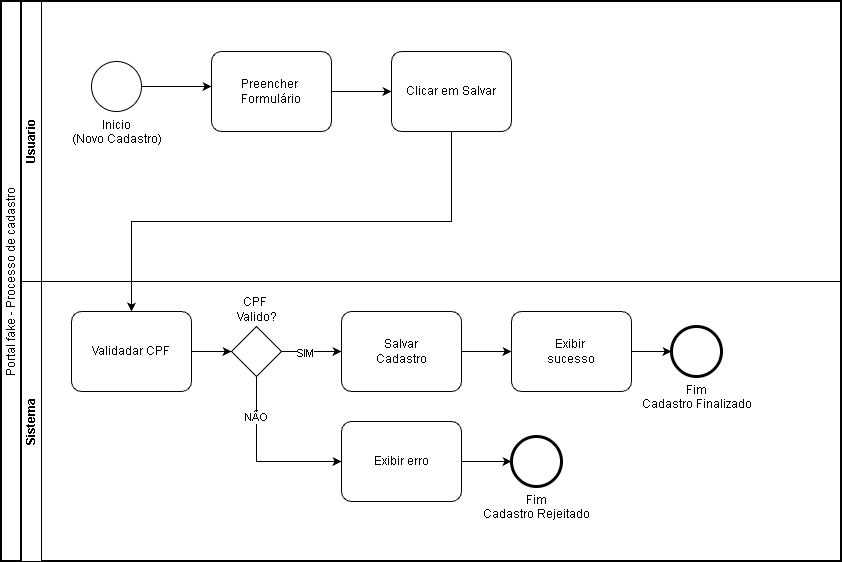

The diagram above was exported from draw.io. Its source (the exported page's mxGraphModel, read from the mxfile embedded in the PNG):
<mxGraphModel dx="1201" dy="1899" grid="1" gridSize="10" guides="1" tooltips="1" connect="1" arrows="1" fold="1" page="1" pageScale="1" pageWidth="827" pageHeight="1169" math="0" shadow="0">
  <root>
    <mxCell id="0" />
    <mxCell id="1" parent="0" />
    <mxCell id="neflXCBBqxWt2pszg70h-1" parent="1" style="ellipse;whiteSpace=wrap;html=1;aspect=fixed;" value="" vertex="1">
      <mxGeometry height="40" width="40" x="394" y="50" as="geometry" />
    </mxCell>
    <mxCell id="neflXCBBqxWt2pszg70h-2" edge="1" parent="1" style="endArrow=classic;html=1;rounded=0;" value="">
      <mxGeometry height="50" relative="1" width="50" as="geometry">
        <mxPoint x="414" y="90" as="sourcePoint" />
        <mxPoint x="414" y="140" as="targetPoint" />
      </mxGeometry>
    </mxCell>
    <mxCell id="neflXCBBqxWt2pszg70h-3" parent="1" style="rounded=0;whiteSpace=wrap;html=1;" value="" vertex="1">
      <mxGeometry height="40" width="90" x="369" y="140" as="geometry" />
    </mxCell>
    <mxCell id="ixCceVf8Rb96_-ZsTbY4-1" parent="1" style="swimlane;html=1;startSize=20;fontStyle=0;collapsible=0;horizontal=0;swimlaneLine=1;swimlaneFillColor=#ffffff;strokeWidth=2;whiteSpace=wrap;" value="Portal fake - Processo de cadastro" vertex="1">
      <mxGeometry height="560" width="840" x="110" as="geometry" />
    </mxCell>
    <mxCell id="ixCceVf8Rb96_-ZsTbY4-2" parent="ixCceVf8Rb96_-ZsTbY4-1" style="swimlane;startSize=20;horizontal=0;html=1;whiteSpace=wrap;" value="Usuario" vertex="1">
      <mxGeometry height="280" width="820" x="20" as="geometry" />
    </mxCell>
    <mxCell id="ixCceVf8Rb96_-ZsTbY4-14" edge="1" parent="ixCceVf8Rb96_-ZsTbY4-2" source="ixCceVf8Rb96_-ZsTbY4-4" style="edgeStyle=orthogonalEdgeStyle;rounded=0;orthogonalLoop=1;jettySize=auto;html=1;exitX=1;exitY=0.5;exitDx=0;exitDy=0;exitPerimeter=0;">
      <mxGeometry relative="1" as="geometry">
        <mxPoint x="190" y="85" as="targetPoint" />
      </mxGeometry>
    </mxCell>
    <mxCell id="ixCceVf8Rb96_-ZsTbY4-4" parent="ixCceVf8Rb96_-ZsTbY4-2" style="points=[[0.145,0.145,0],[0.5,0,0],[0.855,0.145,0],[1,0.5,0],[0.855,0.855,0],[0.5,1,0],[0.145,0.855,0],[0,0.5,0]];shape=mxgraph.bpmn.event;html=1;verticalLabelPosition=bottom;labelBackgroundColor=#ffffff;verticalAlign=top;align=center;perimeter=ellipsePerimeter;outlineConnect=0;aspect=fixed;outline=standard;symbol=general;" value="Inicio&lt;div&gt;(Novo Cadastro)&lt;/div&gt;" vertex="1">
      <mxGeometry height="50" width="50" x="70" y="60" as="geometry" />
    </mxCell>
    <mxCell id="ixCceVf8Rb96_-ZsTbY4-5" parent="ixCceVf8Rb96_-ZsTbY4-2" style="points=[[0.25,0,0],[0.5,0,0],[0.75,0,0],[1,0.25,0],[1,0.5,0],[1,0.75,0],[0.75,1,0],[0.5,1,0],[0.25,1,0],[0,0.75,0],[0,0.5,0],[0,0.25,0]];shape=mxgraph.bpmn.task2;whiteSpace=wrap;rectStyle=rounded;size=10;html=1;container=1;expand=0;collapsible=0;taskMarker=abstract;" value="Preencher&amp;nbsp;&lt;div&gt;Formulário&lt;/div&gt;" vertex="1">
      <mxGeometry height="80" width="120" x="190" y="50" as="geometry" />
    </mxCell>
    <mxCell id="ixCceVf8Rb96_-ZsTbY4-6" parent="ixCceVf8Rb96_-ZsTbY4-2" style="points=[[0.25,0,0],[0.5,0,0],[0.75,0,0],[1,0.25,0],[1,0.5,0],[1,0.75,0],[0.75,1,0],[0.5,1,0],[0.25,1,0],[0,0.75,0],[0,0.5,0],[0,0.25,0]];shape=mxgraph.bpmn.task2;whiteSpace=wrap;rectStyle=rounded;size=10;html=1;container=1;expand=0;collapsible=0;taskMarker=abstract;" value="Clicar em Salvar" vertex="1">
      <mxGeometry height="80" width="120" x="370" y="50" as="geometry" />
    </mxCell>
    <mxCell id="ixCceVf8Rb96_-ZsTbY4-15" edge="1" parent="ixCceVf8Rb96_-ZsTbY4-2" source="ixCceVf8Rb96_-ZsTbY4-5" style="edgeStyle=orthogonalEdgeStyle;rounded=0;orthogonalLoop=1;jettySize=auto;html=1;exitX=1;exitY=0.5;exitDx=0;exitDy=0;exitPerimeter=0;entryX=0;entryY=0.5;entryDx=0;entryDy=0;entryPerimeter=0;" target="ixCceVf8Rb96_-ZsTbY4-6">
      <mxGeometry relative="1" as="geometry" />
    </mxCell>
    <mxCell id="ixCceVf8Rb96_-ZsTbY4-3" parent="ixCceVf8Rb96_-ZsTbY4-1" style="swimlane;startSize=20;horizontal=0;html=1;whiteSpace=wrap;" value="Sistema" vertex="1">
      <mxGeometry height="280" width="820" x="20" y="280" as="geometry" />
    </mxCell>
    <mxCell id="ixCceVf8Rb96_-ZsTbY4-17" edge="1" parent="ixCceVf8Rb96_-ZsTbY4-3" source="ixCceVf8Rb96_-ZsTbY4-7" style="edgeStyle=orthogonalEdgeStyle;rounded=0;orthogonalLoop=1;jettySize=auto;html=1;exitX=1;exitY=0.5;exitDx=0;exitDy=0;exitPerimeter=0;" target="ixCceVf8Rb96_-ZsTbY4-8">
      <mxGeometry relative="1" as="geometry" />
    </mxCell>
    <mxCell id="ixCceVf8Rb96_-ZsTbY4-7" parent="ixCceVf8Rb96_-ZsTbY4-3" style="points=[[0.25,0,0],[0.5,0,0],[0.75,0,0],[1,0.25,0],[1,0.5,0],[1,0.75,0],[0.75,1,0],[0.5,1,0],[0.25,1,0],[0,0.75,0],[0,0.5,0],[0,0.25,0]];shape=mxgraph.bpmn.task2;whiteSpace=wrap;rectStyle=rounded;size=10;html=1;container=1;expand=0;collapsible=0;taskMarker=abstract;" value="Validadar CPF" vertex="1">
      <mxGeometry height="80" width="120" x="50" y="30" as="geometry" />
    </mxCell>
    <mxCell id="ixCceVf8Rb96_-ZsTbY4-18" edge="1" parent="ixCceVf8Rb96_-ZsTbY4-3" source="ixCceVf8Rb96_-ZsTbY4-8" style="edgeStyle=orthogonalEdgeStyle;rounded=0;orthogonalLoop=1;jettySize=auto;html=1;exitX=1;exitY=0.5;exitDx=0;exitDy=0;exitPerimeter=0;">
      <mxGeometry relative="1" as="geometry">
        <mxPoint x="350" y="70" as="targetPoint" />
      </mxGeometry>
    </mxCell>
    <mxCell id="ixCceVf8Rb96_-ZsTbY4-8" parent="ixCceVf8Rb96_-ZsTbY4-3" style="points=[[0.25,0.25,0],[0.5,0,0],[0.75,0.25,0],[1,0.5,0],[0.75,0.75,0],[0.5,1,0],[0.25,0.75,0],[0,0.5,0]];shape=mxgraph.bpmn.gateway2;html=1;verticalLabelPosition=top;labelBackgroundColor=#ffffff;verticalAlign=bottom;align=center;perimeter=rhombusPerimeter;outlineConnect=0;outline=none;symbol=none;labelPosition=center;" value="CPF&amp;nbsp;&lt;div&gt;Valido?&lt;/div&gt;" vertex="1">
      <mxGeometry height="50" width="50" x="210" y="45" as="geometry" />
    </mxCell>
    <mxCell id="ixCceVf8Rb96_-ZsTbY4-9" parent="ixCceVf8Rb96_-ZsTbY4-3" style="points=[[0.25,0,0],[0.5,0,0],[0.75,0,0],[1,0.25,0],[1,0.5,0],[1,0.75,0],[0.75,1,0],[0.5,1,0],[0.25,1,0],[0,0.75,0],[0,0.5,0],[0,0.25,0]];shape=mxgraph.bpmn.task2;whiteSpace=wrap;rectStyle=rounded;size=10;html=1;container=1;expand=0;collapsible=0;taskMarker=abstract;" value="Salvar&lt;div&gt;Cadastro&lt;/div&gt;" vertex="1">
      <mxGeometry height="80" width="120" x="320" y="30" as="geometry" />
    </mxCell>
    <mxCell id="ixCceVf8Rb96_-ZsTbY4-21" edge="1" parent="ixCceVf8Rb96_-ZsTbY4-3" source="ixCceVf8Rb96_-ZsTbY4-11" style="edgeStyle=orthogonalEdgeStyle;rounded=0;orthogonalLoop=1;jettySize=auto;html=1;exitX=1;exitY=0.5;exitDx=0;exitDy=0;exitPerimeter=0;">
      <mxGeometry relative="1" as="geometry">
        <mxPoint x="700" y="70" as="targetPoint" />
      </mxGeometry>
    </mxCell>
    <mxCell id="ixCceVf8Rb96_-ZsTbY4-10" parent="ixCceVf8Rb96_-ZsTbY4-3" style="points=[[0.25,0,0],[0.5,0,0],[0.75,0,0],[1,0.25,0],[1,0.5,0],[1,0.75,0],[0.75,1,0],[0.5,1,0],[0.25,1,0],[0,0.75,0],[0,0.5,0],[0,0.25,0]];shape=mxgraph.bpmn.task2;whiteSpace=wrap;rectStyle=rounded;size=10;html=1;container=1;expand=0;collapsible=0;taskMarker=abstract;" value="Exibir&amp;nbsp;&lt;div&gt;sucesso&lt;/div&gt;" vertex="1">
      <mxGeometry height="80" width="120" x="490" y="30" as="geometry" />
    </mxCell>
    <mxCell id="ixCceVf8Rb96_-ZsTbY4-13" parent="ixCceVf8Rb96_-ZsTbY4-3" style="points=[[0.145,0.145,0],[0.5,0,0],[0.855,0.145,0],[1,0.5,0],[0.855,0.855,0],[0.5,1,0],[0.145,0.855,0],[0,0.5,0]];shape=mxgraph.bpmn.event;html=1;verticalLabelPosition=bottom;labelBackgroundColor=#ffffff;verticalAlign=top;align=center;perimeter=ellipsePerimeter;outlineConnect=0;aspect=fixed;outline=end;symbol=terminate2;" value="Fim&lt;div&gt;Cadastro Rejeitado&lt;/div&gt;" vertex="1">
      <mxGeometry height="50" width="50" x="490" y="155" as="geometry" />
    </mxCell>
    <mxCell id="ixCceVf8Rb96_-ZsTbY4-19" edge="1" parent="ixCceVf8Rb96_-ZsTbY4-3" source="ixCceVf8Rb96_-ZsTbY4-8" style="edgeStyle=orthogonalEdgeStyle;rounded=0;orthogonalLoop=1;jettySize=auto;html=1;exitX=1;exitY=0.5;exitDx=0;exitDy=0;exitPerimeter=0;entryX=0;entryY=0.5;entryDx=0;entryDy=0;entryPerimeter=0;" target="ixCceVf8Rb96_-ZsTbY4-9">
      <mxGeometry relative="1" as="geometry" />
    </mxCell>
    <mxCell id="ixCceVf8Rb96_-ZsTbY4-25" connectable="0" parent="ixCceVf8Rb96_-ZsTbY4-19" style="edgeLabel;html=1;align=center;verticalAlign=middle;resizable=0;points=[];" value="SIM" vertex="1">
      <mxGeometry relative="1" x="-0.2167" y="-1" as="geometry">
        <mxPoint as="offset" />
      </mxGeometry>
    </mxCell>
    <mxCell id="ixCceVf8Rb96_-ZsTbY4-20" edge="1" parent="ixCceVf8Rb96_-ZsTbY4-3" source="ixCceVf8Rb96_-ZsTbY4-9" style="edgeStyle=orthogonalEdgeStyle;rounded=0;orthogonalLoop=1;jettySize=auto;html=1;exitX=1;exitY=0.5;exitDx=0;exitDy=0;exitPerimeter=0;entryX=0;entryY=0.5;entryDx=0;entryDy=0;entryPerimeter=0;" target="ixCceVf8Rb96_-ZsTbY4-10">
      <mxGeometry relative="1" as="geometry" />
    </mxCell>
    <mxCell id="ixCceVf8Rb96_-ZsTbY4-22" edge="1" parent="ixCceVf8Rb96_-ZsTbY4-3" source="ixCceVf8Rb96_-ZsTbY4-10" style="edgeStyle=orthogonalEdgeStyle;rounded=0;orthogonalLoop=1;jettySize=auto;html=1;exitX=1;exitY=0.5;exitDx=0;exitDy=0;exitPerimeter=0;" target="ixCceVf8Rb96_-ZsTbY4-11" value="">
      <mxGeometry relative="1" as="geometry">
        <mxPoint x="710" y="360" as="sourcePoint" />
        <mxPoint x="820" y="360" as="targetPoint" />
      </mxGeometry>
    </mxCell>
    <mxCell id="ixCceVf8Rb96_-ZsTbY4-11" parent="ixCceVf8Rb96_-ZsTbY4-3" style="points=[[0.145,0.145,0],[0.5,0,0],[0.855,0.145,0],[1,0.5,0],[0.855,0.855,0],[0.5,1,0],[0.145,0.855,0],[0,0.5,0]];shape=mxgraph.bpmn.event;html=1;verticalLabelPosition=bottom;labelBackgroundColor=#ffffff;verticalAlign=top;align=center;perimeter=ellipsePerimeter;outlineConnect=0;aspect=fixed;outline=end;symbol=terminate2;" value="Fim&lt;div&gt;Cadastro Finalizado&lt;/div&gt;" vertex="1">
      <mxGeometry height="50" width="50" x="650" y="45" as="geometry" />
    </mxCell>
    <mxCell id="ixCceVf8Rb96_-ZsTbY4-24" edge="1" parent="ixCceVf8Rb96_-ZsTbY4-3" source="ixCceVf8Rb96_-ZsTbY4-12" style="edgeStyle=orthogonalEdgeStyle;rounded=0;orthogonalLoop=1;jettySize=auto;html=1;exitX=1;exitY=0.5;exitDx=0;exitDy=0;exitPerimeter=0;" target="ixCceVf8Rb96_-ZsTbY4-13">
      <mxGeometry relative="1" as="geometry" />
    </mxCell>
    <mxCell id="ixCceVf8Rb96_-ZsTbY4-12" parent="ixCceVf8Rb96_-ZsTbY4-3" style="points=[[0.25,0,0],[0.5,0,0],[0.75,0,0],[1,0.25,0],[1,0.5,0],[1,0.75,0],[0.75,1,0],[0.5,1,0],[0.25,1,0],[0,0.75,0],[0,0.5,0],[0,0.25,0]];shape=mxgraph.bpmn.task2;whiteSpace=wrap;rectStyle=rounded;size=10;html=1;container=1;expand=0;collapsible=0;taskMarker=abstract;" value="Exibir erro" vertex="1">
      <mxGeometry height="80" width="120" x="320" y="140" as="geometry" />
    </mxCell>
    <mxCell id="ixCceVf8Rb96_-ZsTbY4-23" edge="1" parent="ixCceVf8Rb96_-ZsTbY4-3" source="ixCceVf8Rb96_-ZsTbY4-8" style="edgeStyle=orthogonalEdgeStyle;rounded=0;orthogonalLoop=1;jettySize=auto;html=1;exitX=0.5;exitY=1;exitDx=0;exitDy=0;exitPerimeter=0;entryX=0;entryY=0.5;entryDx=0;entryDy=0;entryPerimeter=0;" target="ixCceVf8Rb96_-ZsTbY4-12">
      <mxGeometry relative="1" as="geometry" />
    </mxCell>
    <mxCell id="ixCceVf8Rb96_-ZsTbY4-26" connectable="0" parent="ixCceVf8Rb96_-ZsTbY4-23" style="edgeLabel;html=1;align=center;verticalAlign=middle;resizable=0;points=[];" value="NÃO" vertex="1">
      <mxGeometry relative="1" x="-0.5289" y="-1" as="geometry">
        <mxPoint as="offset" />
      </mxGeometry>
    </mxCell>
    <mxCell id="ixCceVf8Rb96_-ZsTbY4-16" edge="1" parent="ixCceVf8Rb96_-ZsTbY4-1" source="ixCceVf8Rb96_-ZsTbY4-6" style="edgeStyle=orthogonalEdgeStyle;rounded=0;orthogonalLoop=1;jettySize=auto;html=1;exitX=0.5;exitY=1;exitDx=0;exitDy=0;exitPerimeter=0;entryX=0.5;entryY=0;entryDx=0;entryDy=0;entryPerimeter=0;" target="ixCceVf8Rb96_-ZsTbY4-7">
      <mxGeometry relative="1" as="geometry" />
    </mxCell>
  </root>
</mxGraphModel>